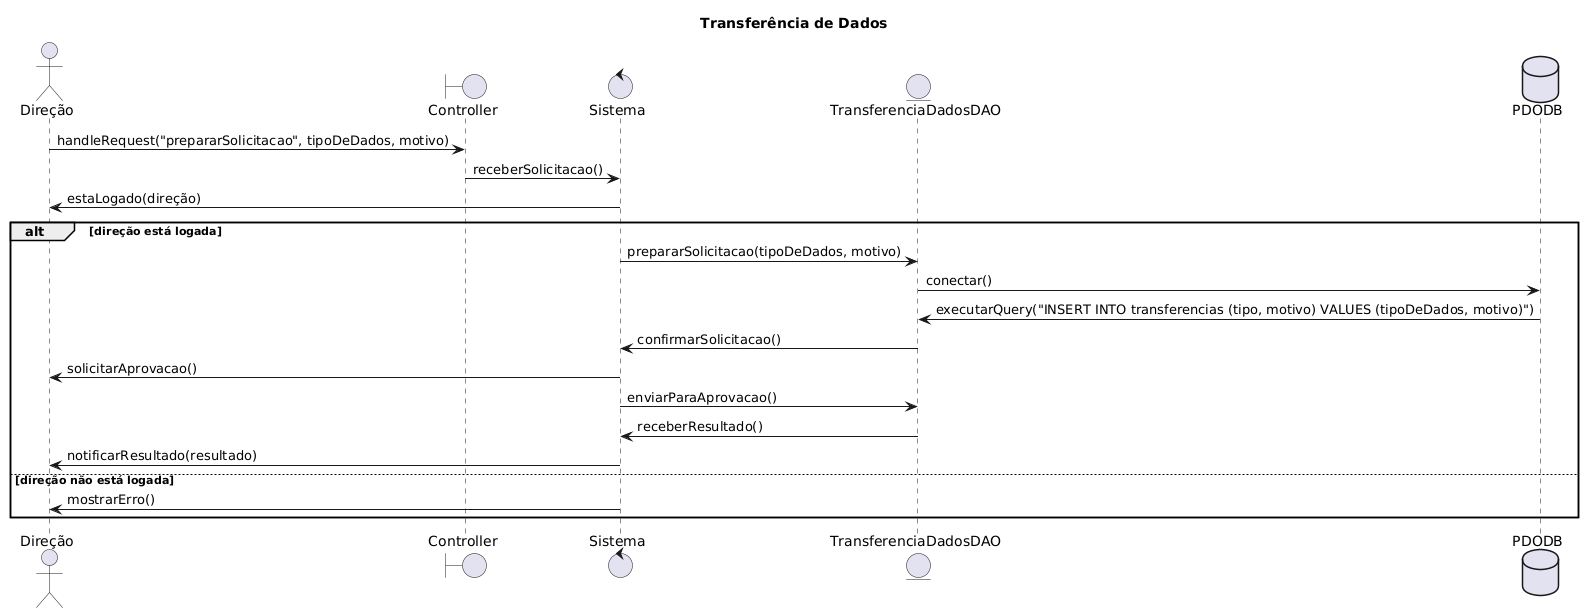

The diagram above was rendered by PlantUML. Its source (embedded in the PNG):
@startuml
title Transferência de Dados
actor Direção
boundary Controller
control Sistema
entity TransferenciaDadosDAO
database PDODB

Direção -> Controller: handleRequest("prepararSolicitacao", tipoDeDados, motivo)
Controller -> Sistema: receberSolicitacao()
Sistema -> Direção: estaLogado(direção)
alt direção está logada
    Sistema -> TransferenciaDadosDAO: prepararSolicitacao(tipoDeDados, motivo)
    TransferenciaDadosDAO -> PDODB: conectar()
    PDODB -> TransferenciaDadosDAO: executarQuery("INSERT INTO transferencias (tipo, motivo) VALUES (tipoDeDados, motivo)")
    TransferenciaDadosDAO -> Sistema: confirmarSolicitacao()
    Sistema -> Direção: solicitarAprovacao()
    Sistema -> TransferenciaDadosDAO: enviarParaAprovacao()
    TransferenciaDadosDAO -> Sistema: receberResultado()
    Sistema -> Direção: notificarResultado(resultado)
else direção não está logada
    Sistema -> Direção: mostrarErro()
end
@enduml